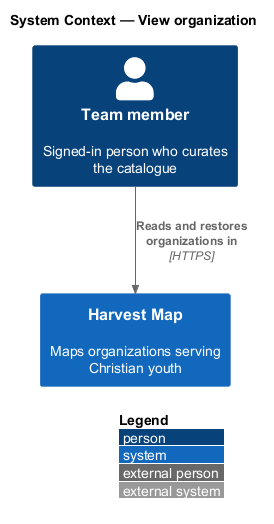

The diagram above was rendered by PlantUML. Its source (embedded in the PNG):
@startuml
!include <C4/C4_Context>
LAYOUT_WITH_LEGEND()
title System Context — View organization

Person(member, "Team member", "Signed-in person who curates the catalogue")
System(hm, "Harvest Map", "Maps organizations serving Christian youth")

Rel(member, hm, "Reads and restores organizations in", "HTTPS")
@enduml